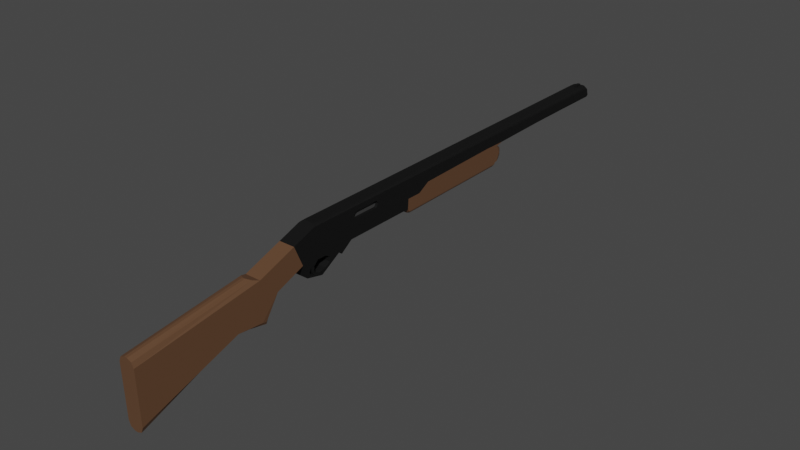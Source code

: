 # Source: Remington.blend  (saved by Blender 2.91.10; exported with 4.5.12 LTS)
import bpy
from mathutils import Matrix  # noqa: F401  (used for matrix-valued properties, if any)

bpy.ops.wm.read_factory_settings(use_empty=True)
scene = bpy.context.scene
scene.name = 'Scene'

# ---- collections
col_collection = bpy.data.collections.new('Collection'); scene.collection.children.link(col_collection)

# ---- materials (node trees are filled in below, after node groups)
mat_noir_met = bpy.data.materials.new('Noir Met')
mat_noir_met.alpha_threshold = 0.0
mat_noir_met.use_transparent_shadow = False
mat_noir_met.line_color = (0.0, 0.0, 0.0, 1.0)
mat_marron = bpy.data.materials.new('Marron')
mat_marron.use_transparent_shadow = False
mat_marron.preview_render_type = 'CLOTH'
mat_gris = bpy.data.materials.new('Gris')
mat_gris.use_transparent_shadow = False

# ---- material node trees
mat_noir_met.use_nodes = True; mat_noir_met.node_tree.nodes.clear()
_N = mat_noir_met.node_tree.nodes; _L = mat_noir_met.node_tree.links
n0 = _N.new('ShaderNodeOutputMaterial'); n0.name = 'Material Output'; n0.location = (300, 300)
n1 = _N.new('ShaderNodeBsdfPrincipled'); n1.name = 'Principled BSDF'; n1.location = (10, 300)
n1.distribution = 'GGX'
n1.subsurface_method = 'BURLEY'
n1.inputs[0].default_value = (0.02079, 0.02079, 0.02079, 1.0)
n1.inputs[1].default_value = 0.8819
n1.inputs[2].default_value = 0.7543
n1.inputs[3].default_value = 1.45
n1.inputs[27].default_value = (0.0, 0.0, 0.0, 1.0)
n1.inputs[28].default_value = 1.0
_L.new(n1.outputs[0], n0.inputs[0])
n0.is_active_output = True
mat_marron.use_nodes = True; mat_marron.node_tree.nodes.clear()
_N = mat_marron.node_tree.nodes; _L = mat_marron.node_tree.links
n0 = _N.new('ShaderNodeBsdfPrincipled'); n0.name = 'Principled BSDF'; n0.location = (10, 300)
n0.distribution = 'GGX'
n0.subsurface_method = 'BURLEY'
n0.inputs[0].default_value = (0.1191, 0.05833, 0.02908, 1.0)
n0.inputs[3].default_value = 1.45
n0.inputs[27].default_value = (0.0, 0.0, 0.0, 1.0)
n0.inputs[28].default_value = 1.0
n1 = _N.new('ShaderNodeOutputMaterial'); n1.name = 'Material Output'; n1.location = (300, 300)
_L.new(n0.outputs[0], n1.inputs[0])
n1.is_active_output = True
mat_gris.use_nodes = True; mat_gris.node_tree.nodes.clear()
_N = mat_gris.node_tree.nodes; _L = mat_gris.node_tree.links
n0 = _N.new('ShaderNodeBsdfPrincipled'); n0.name = 'Principled BSDF'; n0.location = (10, 300)
n0.distribution = 'GGX'
n0.subsurface_method = 'BURLEY'
n0.inputs[0].default_value = (0.04928, 0.04928, 0.04928, 1.0)
n0.inputs[3].default_value = 1.45
n0.inputs[27].default_value = (0.0, 0.0, 0.0, 1.0)
n0.inputs[28].default_value = 1.0
n1 = _N.new('ShaderNodeOutputMaterial'); n1.name = 'Material Output'; n1.location = (300, 300)
_L.new(n0.outputs[0], n1.inputs[0])
n1.is_active_output = True

# ---- world
world_world = bpy.data.worlds.new('World'); scene.world = world_world
world_world.use_nodes = True; world_world.node_tree.nodes.clear()
_N = world_world.node_tree.nodes; _L = world_world.node_tree.links
n0 = _N.new('ShaderNodeOutputWorld'); n0.name = 'World Output'; n0.location = (300, 300)
n1 = _N.new('ShaderNodeBackground'); n1.name = 'Background'; n1.location = (10, 300)
n1.inputs[0].default_value = (0.05088, 0.05088, 0.05088, 1.0)
_L.new(n1.outputs[0], n0.inputs[0])
n0.is_active_output = True
world_world.color = (0.05088, 0.05088, 0.05088)
world_world.use_sun_shadow = False
world_world.sun_shadow_jitter_overblur = 0.0

# ---- meshes
me_cube = bpy.data.meshes.new('Cube')
me_cube.from_pydata([(0.8444, 3.238, 0.2213), (0.8558, 3.238, 0.2202), (0.8669, 3.238, 0.2169), (0.877, 3.238, 0.2114), (0.8859, 3.238, 0.2041), (0.8933, 3.238, 0.1952), (0.8987, 3.238, 0.185), (0.902, 3.238, 0.174), (0.9032, 3.238, 0.1625), (0.902, 3.238, 0.151), (0.8987, 3.238, 0.14), (0.8933, 3.238, 0.1298), (0.8859, 3.238, 0.1209), (0.877, 3.238, 0.1136), (0.8669, 3.238, 0.1082), (0.8558, 3.238, 0.1048), (0.8444, 3.238, 0.1037), (0.8329, 3.238, 0.1048), (0.8218, 3.238, 0.1082), (0.8117, 3.238, 0.1136), (0.8028, 3.238, 0.1209), (0.7954, 3.238, 0.1298), (0.79, 3.238, 0.14), (0.7867, 3.238, 0.151), (0.7855, 3.238, 0.1625), (0.7867, 3.238, 0.174), (0.79, 3.238, 0.185), (0.7954, 3.238, 0.1952), (0.8028, 3.238, 0.2041), (0.8117, 3.238, 0.2114), (0.8218, 3.238, 0.2169), (0.8329, 3.238, 0.2202), (0.752, -0.2835, -0.1418), (0.752, -0.2301, -0.305), (0.752, -0.02363, -0.3544), (0.752, 0.2284, -0.2048), (0.752, 0.2635, -0.2386), (0.752, 2.875, -0.1291), (0.752, 2.898, 0.05317), (0.752, 0.09284, -0.1968), (0.752, 0.03218, -0.1625), (0.752, -0.0786, -0.1598), (0.752, -0.134, -0.2126), (0.752, -0.1287, -0.2812), (0.752, -0.06805, -0.3128), (0.752, 0.02163, -0.2917), (0.752, 0.09021, -0.2548), (0.752, -0.1655, -0.2429), (0.752, -0.1919, -0.2683), (0.752, -0.1747, -0.2093), (0.752, -0.1985, -0.2508), (0.752, -0.1809, -0.2977), (0.752, -0.134, -0.3118), (0.752, -0.157, -0.2738), (0.9434, -0.2835, -0.1418), (0.9434, -0.2301, -0.305), (0.9434, -0.02363, -0.3544), (0.9434, 0.2284, -0.2048), (0.9434, 0.2635, -0.2386), (0.9434, 2.875, -0.1291), (0.9434, 2.898, 0.05317), (0.9434, 0.09284, -0.1968), (0.9434, 0.03218, -0.1625), (0.9434, -0.0786, -0.1598), (0.9434, -0.134, -0.2126), (0.9434, -0.1287, -0.2812), (0.9434, -0.06805, -0.3128), (0.9434, 0.02163, -0.2917), (0.9434, 0.09021, -0.2548), (0.9434, -0.1919, -0.2683), (0.9434, -0.1655, -0.2429), (0.9434, -0.1747, -0.2093), (0.9434, -0.1985, -0.2508), (0.9434, -0.1809, -0.2977), (0.9434, -0.134, -0.3118), (0.9434, -0.157, -0.2738), (0.8296, 4.808, 0.244), (0.8629, 4.808, 0.244), (0.8639, 4.718, 0.2436), (0.8286, 4.717, 0.2436), (0.8296, 4.807, 0.2658), (0.8629, 4.807, 0.2658), (0.8639, 4.718, 0.2654), (0.8286, 4.717, 0.2654), (0.8218, 4.873, 0.1082), (0.8444, 4.842, 0.2213), (0.8558, 4.842, 0.2202), (0.8117, 4.872, 0.1136), (0.8669, 4.843, 0.2169), (0.8028, 4.87, 0.1209), (0.877, 4.845, 0.2114), (0.7954, 4.867, 0.1298), (0.8859, 4.847, 0.2041), (0.79, 4.864, 0.14), (0.8933, 4.849, 0.1952), (0.7867, 4.861, 0.151), (0.8987, 4.852, 0.185), (0.7855, 4.858, 0.1625), (0.902, 4.855, 0.174), (0.7867, 4.855, 0.174), (0.9032, 4.858, 0.1625), (0.79, 4.852, 0.185), (0.902, 4.861, 0.151), (0.7954, 4.849, 0.1952), (0.8987, 4.864, 0.14), (0.8028, 4.847, 0.2041), (0.8933, 4.867, 0.1298), (0.8117, 4.845, 0.2114), (0.8859, 4.87, 0.1209), (0.8218, 4.843, 0.2169), (0.877, 4.872, 0.1136), (0.8329, 4.842, 0.2202), (0.8669, 4.873, 0.1082), (0.8558, 4.874, 0.1048), (0.8444, 4.874, 0.1037), (0.8329, 4.874, 0.1048), (0.7941, -0.07876, 0.2205), (0.7749, 4.8, 0.244), (0.7941, 4.836, 0.2441), (0.7846, 4.843, 0.2185), (0.752, 4.847, 0.2036), (0.752, 1.316, -0.1689), (0.7941, 1.335, -0.2062), (0.752, 2.864, -0.1493), (0.7941, 2.845, -0.1864), (0.7852, 4.873, 0.1077), (0.7941, 4.88, 0.08281), (0.752, 4.869, 0.1234), (0.752, 2.921, 0.06474), (0.7941, 2.959, 0.08356), (0.9013, -0.07876, 0.2205), (0.9434, 4.847, 0.2036), (0.9013, 4.836, 0.2441), (0.9198, 4.801, 0.244), (0.9434, 4.869, 0.1234), (0.9013, 4.88, 0.08281), (0.9013, 1.335, -0.2062), (0.9434, 1.316, -0.1689), (0.9013, 2.845, -0.1864), (0.9434, 2.864, -0.1493), (0.9013, 2.959, 0.08356), (0.9434, 2.921, 0.06474), (0.752, -0.1183, 0.2062), (0.7941, -0.07872, 0.2205), (0.7749, 4.8, 0.244), (0.752, 4.847, 0.2036), (0.9014, -0.07872, 0.2205), (0.9434, -0.1183, 0.2062), (0.9434, 4.847, 0.2036), (0.9199, 4.801, 0.244), (0.7941, -0.07872, 0.2205), (0.752, -0.1183, 0.2062), (0.7811, -0.004171, 0.2202), (0.7694, 0.03042, 0.2184), (0.7601, 0.02167, 0.2152), (0.7541, -0.02957, 0.211), (0.752, 4.847, 0.2036), (0.7749, 4.8, 0.244), (0.7531, 4.765, 0.2158), (0.7564, 4.717, 0.2268), (0.7614, 4.706, 0.2358), (0.7678, 4.735, 0.2417), (0.9434, -0.1183, 0.2062), (0.9014, -0.07872, 0.2205), (0.9413, -0.02957, 0.211), (0.9354, 0.02167, 0.2152), (0.9261, 0.03042, 0.2184), (0.9144, -0.00417, 0.2202), (0.9199, 4.801, 0.244), (0.9434, 4.847, 0.2036), (0.9271, 4.736, 0.2417), (0.9337, 4.707, 0.2358), (0.9389, 4.717, 0.2268), (0.9423, 4.765, 0.2158), (0.7941, 4.88, 0.08281), (0.752, 4.869, 0.1234), (0.7811, 4.869, 0.0848), (0.7694, 4.861, 0.09056), (0.7601, 4.859, 0.09953), (0.7541, 4.861, 0.1108), (0.752, 3.001, 0.08354), (0.7941, 2.959, 0.08356), (0.7604, 2.992, 0.08354), (0.7689, 2.984, 0.08355), (0.7773, 2.975, 0.08355), (0.7857, 2.967, 0.08355), (0.9434, 4.869, 0.1234), (0.9013, 4.88, 0.08281), (0.9413, 4.861, 0.1108), (0.9354, 4.859, 0.09953), (0.9261, 4.861, 0.09056), (0.9143, 4.869, 0.0848), (0.9013, 2.959, 0.08356), (0.9434, 3.001, 0.08354), (0.9098, 2.967, 0.08355), (0.9182, 2.975, 0.08355), (0.9266, 2.984, 0.08355), (0.935, 2.992, 0.08354), (0.752, 1.316, -0.1689), (0.7941, 1.335, -0.2062), (0.7552, 1.336, -0.183), (0.7643, 1.347, -0.195), (0.778, 1.347, -0.2032), (0.7941, 2.845, -0.1864), (0.752, 2.864, -0.1493), (0.778, 2.833, -0.1838), (0.7643, 2.833, -0.1758), (0.7552, 2.844, -0.1637), (0.9013, 1.335, -0.2062), (0.9434, 1.316, -0.1689), (0.9174, 1.347, -0.2032), (0.9311, 1.347, -0.195), (0.9402, 1.336, -0.183), (0.9434, 2.864, -0.1493), (0.9013, 2.845, -0.1864), (0.9402, 2.844, -0.1637), (0.9311, 2.833, -0.1758), (0.9174, 2.833, -0.1838), (0.8303, -2.317, -0.1789), (0.752, -2.315, -0.2576), (0.775, -2.316, -0.2019), (0.752, -0.8427, -0.05513), (0.8303, -0.9529, -0.01575), (0.775, -0.9207, -0.02728), (0.752, 0.4102, -0.1367), (0.8303, 0.4102, -0.1367), (0.7912, 0.4102, -0.1367), (0.8303, 1.299, -0.1367), (0.752, 1.299, -0.1367), (0.7912, 1.299, -0.1367), (0.9434, -2.315, -0.2576), (0.8651, -2.317, -0.1789), (0.9205, -2.316, -0.2019), (0.8651, -0.9529, -0.01575), (0.9434, -0.8427, -0.05513), (0.9205, -0.9207, -0.02728), (0.8651, 0.4102, -0.1367), (0.9434, 0.4102, -0.1367), (0.9043, 0.4102, -0.1367), (0.9434, 1.299, -0.1367), (0.8651, 1.299, -0.1367), (0.9043, 1.299, -0.1367), (0.752, -2.304, -0.8799), (0.83, -2.302, -0.9636), (0.7749, -2.303, -0.9391), (0.83, -1.15, -0.4883), (0.791, -1.15, -0.4883), (0.8654, -2.302, -0.9636), (0.9434, -2.304, -0.8799), (0.9206, -2.303, -0.9391), (0.8654, -1.15, -0.4883), (0.9044, -1.15, -0.4883), (0.8128, -0.7901, -0.5773), (0.7698, -0.7815, -0.5611), (0.8827, -0.7901, -0.5773), (0.9256, -0.7815, -0.5611), (0.752, -1.15, -0.4883), (0.791, -1.15, -0.4883), (0.7715, -1.15, -0.4883), (0.9044, -1.15, -0.4883), (0.9434, -1.15, -0.4883), (0.9239, -1.15, -0.4883), (0.825, -0.63, -0.2756), (0.752, -0.63, -0.2756), (0.7885, -0.63, -0.2756), (0.9434, -0.63, -0.2756), (0.8705, -0.63, -0.2756), (0.9069, -0.63, -0.2756), (0.752, -0.8397, -0.5152), (0.7698, -0.7815, -0.5611), (0.7572, -0.79, -0.5315), (0.9256, -0.7815, -0.5611), (0.9434, -0.8397, -0.5152), (0.9382, -0.79, -0.5315), (0.8121, 2.996, -0.07502), (0.752, 2.906, -0.1291), (0.7696, 2.959, -0.1133), (0.8121, 2.99, -0.0883), (0.752, 2.952, -0.03217), (0.8121, 2.989, 0.01951), (0.7696, 2.982, -0.06515), (0.7774, 2.993, -0.0338), (0.7696, 2.981, -0.00166), (0.8121, 3.0, -0.03431), (0.8121, 3.004, -0.01191), (0.752, 2.911, 0.05131), (0.7696, 2.966, 0.02885), (0.8834, 2.996, -0.07502), (0.9434, 2.906, -0.1291), (0.9258, 2.959, -0.1133), (0.8834, 2.99, -0.0883), (0.8834, 2.989, 0.01951), (0.9434, 2.952, -0.03217), (0.8834, 3.0, -0.03431), (0.918, 2.993, -0.0338), (0.9259, 2.981, -0.00166), (0.9258, 2.982, -0.06515), (0.8834, 3.004, -0.01191), (0.9434, 2.911, 0.05131), (0.9258, 2.966, 0.02885), (0.7768, -0.8427, -0.05513), (0.752, -0.8427, -0.05513), (0.7593, -0.8427, -0.05513), (0.9434, -0.8427, -0.05513), (0.9186, -0.8427, -0.05513), (0.931, -0.8427, -0.05513), (0.752, -0.1183, 0.2062), (0.7768, -0.09503, 0.2146), (0.7593, -0.1115, 0.2087), (0.9186, -0.09503, 0.2146), (0.9434, -0.1183, 0.2062), (0.9362, -0.1115, 0.2087), (0.9434, 0.5013, 0.1497), (0.9434, 0.7866, 0.1495), (0.9434, 0.805, 0.1376), (0.9434, 0.817, 0.1147), (0.9434, 0.8071, 0.08651), (0.9434, 0.7875, 0.07134), (0.9434, 0.4974, 0.07274), (0.9434, 0.4686, 0.09094), (0.9434, 0.4571, 0.116), (0.9434, 0.4704, 0.1388), (0.9109, 0.5013, 0.1497), (0.9109, 0.7866, 0.1495), (0.9109, 0.805, 0.1376), (0.9109, 0.817, 0.1147), (0.9109, 0.8071, 0.08651), (0.9109, 0.7875, 0.07134), (0.9109, 0.4974, 0.07274), (0.9109, 0.4686, 0.09094), (0.9109, 0.4571, 0.116), (0.9109, 0.4704, 0.1388), (0.9342, -0.3907, 0.108), (0.7593, -0.3907, 0.108), (0.9186, -0.3907, 0.108), (0.7768, -0.3907, 0.108), (0.9434, -0.3907, 0.108), (0.752, -0.3907, 0.108), (0.9434, 2.712, 0.08766), (0.752, 1.307, -0.01889), (0.752, 1.489, -0.01889), (0.752, 1.636, 0.06348), (0.9434, 1.307, -0.01889), (0.9434, 1.489, -0.01889), (0.9434, 1.636, 0.06348), (0.9415, 0.9474, 0.212), (0.7912, 0.9474, -0.1367), (0.9276, 0.9474, 0.2218), (0.9043, 0.9474, -0.1367), (0.9434, 0.9474, 0.1128), (0.752, 0.9474, 0.2057), (0.7593, 0.9474, 0.2175), (0.7784, 0.9474, 0.2245), (0.9169, 0.9474, 0.2245), (0.9361, 0.9474, 0.2175), (0.8303, 0.9474, -0.1367), (0.9434, 0.9474, 0.2057), (0.752, 0.9474, -0.1367), (0.9434, 0.9474, -0.1367), (0.7539, 0.9474, 0.212), (0.7678, 0.9474, 0.2218), (0.8651, 0.9474, -0.1367), (0.9434, 0.9474, -0.04406), (0.752, 1.305, -0.04784), (0.9434, 1.305, -0.04784), (0.752, 0.9474, -0.04406)], [], [(1, 0, 85, 86), (2, 1, 86, 88), (3, 2, 88, 90), (4, 3, 90, 92), (94, 5, 4, 92), (96, 6, 5, 94), (98, 7, 6, 96), (100, 8, 7, 98), (102, 9, 8, 100), (104, 10, 9, 102), (106, 11, 10, 104), (108, 12, 11, 106), (110, 13, 12, 108), (112, 14, 13, 110), (113, 15, 14, 112), (114, 16, 15, 113), (115, 17, 16, 114), (84, 18, 17, 115), (87, 19, 18, 84), (89, 20, 19, 87), (21, 20, 89, 91), (22, 21, 91, 93), (23, 22, 93, 95), (24, 23, 95, 97), (25, 24, 97, 99), (26, 25, 99, 101), (27, 26, 101, 103), (28, 27, 103, 105), (29, 28, 105, 107), (30, 29, 107, 109), (0, 1, 2, 3, 4, 5, 6, 7, 8, 9, 10, 11, 12, 13, 14, 15, 16, 17, 18, 19, 20, 21, 22, 23, 24, 25, 26, 27, 28, 29, 30, 31), (31, 30, 109, 111), (0, 31, 111, 85), (42, 43, 44, 45, 46, 39, 35, 34, 33, 48, 51, 52, 53, 47), (117, 118, 119, 120, 145, 144), (55, 56, 57, 61, 68, 67, 66, 65, 64, 70, 75, 74, 73, 69), (218, 220, 219, 242, 244, 243, 247, 249, 248, 230, 232, 231), (37, 275, 288, 59), (242, 256, 258, 257, 246, 244), (285, 38, 60, 298), (245, 246, 257, 252, 254, 259, 251, 250), (116, 143, 142, 306, 308, 307), (252, 253, 269, 262, 266, 271, 255, 254), (50, 49, 71, 72), (149, 148, 131, 132, 133), (32, 33, 55, 54), (48, 50, 72, 69), (38, 128, 129, 140, 141, 60), (33, 34, 56, 55), (49, 47, 70, 71), (40, 39, 61, 62), (34, 35, 57, 56), (51, 48, 69, 73), (41, 40, 62, 63), (35, 36, 58, 57), (52, 51, 73, 74), (64, 63, 62, 61, 57, 58, 237, 358, 362, 349, 315, 316, 317, 318, 319, 320, 310, 336, 54, 55, 69, 72, 71, 70), (42, 41, 63, 64), (225, 355, 361, 236), (53, 52, 74, 75), (36, 224, 226, 225, 236, 238, 237, 58), (43, 42, 64, 65), (227, 229, 228, 121, 122, 136, 137, 239, 241, 240), (47, 53, 75, 70), (144, 145, 156, 158, 159, 160, 161, 157), (44, 43, 65, 66), (203, 205, 206, 207, 204, 123, 124), (89, 125, 127, 120, 119, 105, 103, 101, 99, 97, 95, 93, 91), (45, 44, 66, 67), (124, 123, 37, 59, 139, 138), (133, 132, 118, 117, 79, 76, 77, 78), (105, 119, 118, 132, 131, 134, 135, 126, 125, 89, 87, 84, 115, 114, 113, 112, 110, 108, 106, 104, 102, 100, 98, 96, 94, 92, 90, 88, 86, 85, 111, 109, 107), (46, 45, 67, 68), (128, 180, 182, 183, 184, 185, 181, 129), (222, 218, 231, 233), (39, 46, 68, 61), (279, 284, 297, 291), (80, 83, 82, 81), (77, 76, 80, 81), (79, 83, 80, 76), (78, 77, 81, 82), (79, 78, 82, 83), (150, 143, 116, 130, 146, 163, 168, 149, 133, 78, 79, 117, 144, 157), (122, 199, 203, 124, 138, 214, 208, 136), (136, 208, 210, 211, 212, 209, 137), (121, 198, 200, 201, 202, 199, 122), (138, 139, 213, 215, 216, 217, 214), (168, 170, 171, 172, 173, 169, 148, 149), (140, 192, 194, 195, 196, 197, 193, 141), (33, 32, 337, 306, 142, 151, 350, 365, 357, 224, 36, 35, 39, 40, 41, 42, 47, 49, 50, 48), (129, 181, 174, 126, 135, 187, 192, 140), (162, 164, 165, 166, 167, 163, 146, 147), (134, 186, 188, 189, 190, 191, 187, 135), (309, 311, 310, 147, 146, 130), (150, 157, 161, 352, 152), (152, 352, 360, 153), (153, 360, 351, 154), (154, 351, 359, 155), (155, 359, 350, 151), (162, 356, 345, 164), (164, 345, 354, 165), (165, 354, 347, 166), (166, 347, 353, 167), (167, 353, 170, 168, 163), (150, 152, 153, 154, 155, 151, 142, 143), (174, 181, 185, 176), (176, 185, 184, 177), (177, 184, 183, 178), (178, 183, 182, 179), (179, 182, 180, 175), (186, 193, 197, 188), (188, 197, 196, 189), (189, 196, 195, 190), (190, 195, 194, 191), (191, 194, 192, 187), (125, 126, 174, 176, 177, 178, 179, 175, 127), (203, 199, 202, 205), (205, 202, 201, 206), (206, 201, 200, 207), (207, 200, 198, 204), (213, 209, 212, 215), (215, 212, 211, 216), (216, 211, 210, 217), (217, 210, 208, 214), (253, 258, 256, 268, 270, 269), (218, 222, 223, 220), (220, 223, 221, 219), (224, 357, 346, 226), (226, 346, 355, 225), (230, 234, 235, 232), (232, 235, 233, 231), (236, 361, 348, 238), (238, 348, 358, 237), (243, 245, 250, 247), (249, 251, 259, 261, 260, 248), (244, 246, 245, 243), (247, 250, 251, 249), (252, 257, 258, 253), (271, 273, 272, 260, 261, 255), (255, 261, 259, 254), (262, 264, 263, 32, 54, 265, 267, 266), (262, 269, 270, 264), (264, 270, 268, 263), (265, 272, 273, 267), (267, 273, 271, 266), (274, 277, 290, 287), (277, 280, 281, 283), (278, 282, 281, 280), (279, 283, 281, 282), (290, 293, 294, 296), (291, 295, 294, 293), (292, 296, 294, 295), (275, 278, 280, 276), (276, 280, 277, 274), (278, 285, 286, 282), (282, 286, 284, 279), (287, 290, 296, 289), (289, 296, 292, 288), (291, 297, 299, 295), (295, 299, 298, 292), (274, 287, 289, 276), (276, 289, 288, 275), (290, 277, 283, 293), (293, 283, 279, 291), (297, 284, 286, 299), (299, 286, 285, 298), (300, 302, 301, 221, 223, 222, 233, 235, 234, 303, 305, 304), (306, 337, 333, 308), (308, 333, 335, 307), (303, 336, 332, 305), (305, 332, 334, 304), (116, 307, 335, 334, 309, 130), (310, 320, 321, 312, 313, 314, 315, 349, 356, 162, 147), (318, 317, 327, 328), (324, 323, 322, 331, 330, 329, 328, 327, 326, 325), (315, 314, 324, 325), (312, 321, 331, 322), (319, 318, 328, 329), (316, 315, 325, 326), (313, 312, 322, 323), (320, 319, 329, 330), (317, 316, 326, 327), (314, 313, 323, 324), (321, 320, 330, 331), (333, 337, 301, 302), (337, 32, 263, 268, 256, 242, 219, 221, 301), (334, 335, 300, 304), (335, 333, 302, 300), (54, 336, 303, 234, 230, 248, 260, 272, 265), (332, 336, 310, 311), (334, 332, 311, 309), (228, 363, 339, 340, 341, 38, 285, 278, 275, 37, 123, 204, 198, 121), (338, 60, 141, 193), (60, 338, 344, 343, 342, 364, 239, 137, 209, 213, 139, 59, 288, 292, 298), (346, 357, 228, 229), (348, 361, 240, 241), (351, 360, 160, 159), (356, 349, 338, 193, 186, 134, 131, 148, 169), (354, 345, 173, 172), (353, 347, 171, 170), (350, 359, 158, 156), (357, 365, 363, 228), (355, 346, 229, 227), (349, 362, 364, 342, 343, 344, 338), (358, 348, 241, 239), (359, 351, 159, 158), (345, 356, 169, 173), (361, 355, 227, 240), (347, 354, 172, 171), (360, 352, 161, 160), (364, 362, 358, 239), (363, 365, 350, 156, 145, 120, 127, 175, 180, 128, 38, 341, 340, 339)])
me_cube.polygons.foreach_set('material_index', [0, 0, 0, 0, 0, 0, 0, 0, 0, 0, 0, 0, 0, 0, 0, 0, 0, 0, 0, 0, 0, 0, 0, 0, 0, 0, 0, 0, 0, 0, 1, 0, 0, 0, 0, 0, 1, 1, 1, 1, 1, 0, 1, 0, 0, 0, 0, 1, 0, 0, 0, 0, 0, 0, 0, 0, 0, 0, 0, 0, 0, 0, 1, 0, 0, 0, 1, 0, 0, 1, 0, 0, 0, 1, 1, 0, 1, 0, 0, 0, 0, 0, 0, 1, 1, 1, 1, 0, 1, 0, 0, 0, 0, 0, 0, 0, 0, 0, 0, 0, 0, 0, 0, 0, 0, 0, 0, 0, 0, 0, 0, 0, 0, 0, 0, 0, 1, 1, 1, 1, 1, 1, 1, 1, 1, 1, 1, 0, 0, 1, 1, 0, 0, 1, 1, 1, 1, 1, 1, 1, 1, 1, 1, 1, 1, 1, 1, 1, 1, 1, 1, 1, 1, 1, 1, 1, 1, 1, 1, 1, 1, 1, 1, 1, 1, 1, 1, 0, 0, 1, 1, 0, 0, 0, 2, 0, 0, 0, 0, 0, 0, 0, 0, 0, 1, 1, 1, 1, 1, 0, 0, 1, 1, 1, 0, 0, 0, 0, 0, 0, 0, 0, 0, 0, 0, 0, 0, 0, 0, 0, 0, 0])
_uv = me_cube.uv_layers.new(name='UVMap')
_uv.uv.foreach_set('vector', [0.9688, 1.0, 1.0, 1.0, 1.0, 0.6591, 0.9688, 0.659, 0.9375, 1.0, 0.9688, 1.0, 0.9688, 0.659, 0.9375, 0.6588, 0.9062, 1.0, 0.9375, 1.0, 0.9375, 0.6588, 0.9062, 0.6585, 0.875, 1.0, 0.9062, 1.0, 0.9062, 0.6585, 0.875, 0.6581, 0.8438, 0.6575, 0.8438, 1.0, 0.875, 1.0, 0.875, 0.6581, 0.8125, 0.657, 0.8125, 1.0, 0.8438, 1.0, 0.8438, 0.6575, 0.7812, 0.6563, 0.7812, 1.0, 0.8125, 1.0, 0.8125, 0.657, 0.75, 0.6556, 0.75, 1.0, 0.7812, 1.0, 0.7812, 0.6563, 0.7188, 0.655, 0.7188, 1.0, 0.75, 1.0, 0.75, 0.6556, 0.6875, 0.6543, 0.6875, 1.0, 0.7188, 1.0, 0.7188, 0.655, 0.6562, 0.6537, 0.6562, 1.0, 0.6875, 1.0, 0.6875, 0.6543, 0.625, 0.6532, 0.625, 1.0, 0.6562, 1.0, 0.6562, 0.6537, 0.5938, 0.6528, 0.5938, 1.0, 0.625, 1.0, 0.625, 0.6532, 0.5625, 0.6524, 0.5625, 1.0, 0.5938, 1.0, 0.5938, 0.6528, 0.5312, 0.6523, 0.5312, 1.0, 0.5625, 1.0, 0.5625, 0.6524, 0.5, 0.6522, 0.5, 1.0, 0.5312, 1.0, 0.5312, 0.6523, 0.4688, 0.6523, 0.4688, 1.0, 0.5, 1.0, 0.5, 0.6522, 0.4375, 0.6524, 0.4375, 1.0, 0.4688, 1.0, 0.4688, 0.6523, 0.4062, 0.6528, 0.4062, 1.0, 0.4375, 1.0, 0.4375, 0.6524, 0.375, 0.6532, 0.375, 1.0, 0.4062, 1.0, 0.4062, 0.6528, 0.3438, 1.0, 0.375, 1.0, 0.375, 0.6532, 0.3438, 0.6537, 0.3125, 1.0, 0.3438, 1.0, 0.3438, 0.6537, 0.3125, 0.6543, 0.2812, 1.0, 0.3125, 1.0, 0.3125, 0.6543, 0.2812, 0.655, 0.25, 1.0, 0.2812, 1.0, 0.2812, 0.655, 0.25, 0.6556, 0.2188, 1.0, 0.25, 1.0, 0.25, 0.6556, 0.2188, 0.6563, 0.1875, 1.0, 0.2188, 1.0, 0.2188, 0.6563, 0.1875, 0.657, 0.1562, 1.0, 0.1875, 1.0, 0.1875, 0.657, 0.1562, 0.6575, 0.125, 1.0, 0.1562, 1.0, 0.1562, 0.6575, 0.125, 0.6581, 0.09375, 1.0, 0.125, 1.0, 0.125, 0.6581, 0.09375, 0.6585, 0.0625, 1.0, 0.09375, 1.0, 0.09375, 0.6585, 0.0625, 0.6588, 0.25, 0.49, 0.2968, 0.4854, 0.3418, 0.4717, 0.3833, 0.4496, 0.4197, 0.4197, 0.4496, 0.3833, 0.4717, 0.3418, 0.4854, 0.2968, 0.49, 0.25, 0.4854, 0.2032, 0.4717, 0.1582, 0.4496, 0.1167, 0.4197, 0.08029, 0.3833, 0.05045, 0.3418, 0.02827, 0.2968, 0.01461, 0.25, 0.01, 0.2032, 0.01461, 0.1582, 0.02827, 0.1167, 0.05045, 0.08029, 0.08029, 0.05045, 0.1167, 0.02827, 0.1582, 0.01461, 0.2032, 0.01, 0.25, 0.01461, 0.2968, 0.02827, 0.3418, 0.05045, 0.3833, 0.08029, 0.4197, 0.1167, 0.4496, 0.1582, 0.4717, 0.2032, 0.4854, 0.03125, 1.0, 0.0625, 1.0, 0.0625, 0.6588, 0.03125, 0.659, 0.0, 1.0, 0.03125, 1.0, 0.03125, 0.659, 0.0, 0.6591, 0.5208, 0.07603, 0.5088, 0.07621, 0.5033, 0.07824, 0.507, 0.08125, 0.5134, 0.08355, 0.5236, 0.08364, 0.5222, 0.08818, 0.496, 0.07973, 0.5046, 0.07281, 0.5111, 0.07409, 0.5059, 0.07446, 0.5035, 0.07603, 0.5101, 0.07526, 0.5155, 0.07498, 0.6007, 0.2415, 0.6008, 0.2427, 0.5963, 0.2429, 0.5937, 0.243, 0.5937, 0.243, 0.6007, 0.2415, 0.5046, 0.07281, 0.496, 0.07973, 0.5222, 0.08818, 0.5236, 0.08364, 0.5134, 0.08355, 0.507, 0.08125, 0.5033, 0.07824, 0.5088, 0.07621, 0.5208, 0.07603, 0.5155, 0.07498, 0.5101, 0.07526, 0.5035, 0.07603, 0.5059, 0.07446, 0.5111, 0.07409, 0.5267, 0.002836, 0.5254, 0.002841, 0.5129, 0.002885, 0.404, 0.003272, 0.3912, 0.003503, 0.3894, 0.003324, 0.3894, 0.003324, 0.3912, 0.003503, 0.404, 0.003272, 0.5129, 0.002885, 0.5254, 0.002841, 0.5267, 0.002836, 0.5354, 0.1769, 0.5354, 0.178, 0.5354, 0.178, 0.5354, 0.1769, 0.404, 0.003272, 0.4726, 0.04197, 0.4726, 0.04197, 0.4726, 0.04197, 0.4726, 0.04197, 0.3912, 0.003503, 0.567, 0.1781, 0.5673, 0.1777, 0.5673, 0.1777, 0.567, 0.1781, 0.4726, 0.04197, 0.4726, 0.04197, 0.4726, 0.04197, 0.457, 0.05403, 0.457, 0.05403, 0.4726, 0.04197, 0.4726, 0.04197, 0.4726, 0.04197, 0.5966, 0.07788, 0.5966, 0.07789, 0.5941, 0.07656, 0.5941, 0.07656, 0.5943, 0.07663, 0.5956, 0.07734, 0.457, 0.05403, 0.4579, 0.05413, 0.4579, 0.05413, 0.5098, 0.0594, 0.5098, 0.0594, 0.4579, 0.05413, 0.4579, 0.05413, 0.457, 0.05403, 0.5141, 0.07387, 0.5214, 0.07467, 0.5214, 0.07467, 0.5141, 0.07387, 0.6007, 0.2415, 0.5937, 0.243, 0.5937, 0.243, 0.6008, 0.2427, 0.6007, 0.2415, 0.5332, 0.07102, 0.5046, 0.07281, 0.5046, 0.07281, 0.5332, 0.07102, 0.5111, 0.07409, 0.5141, 0.07387, 0.5141, 0.07387, 0.5111, 0.07409, 0.5673, 0.1777, 0.5694, 0.1785, 0.5726, 0.1797, 0.5726, 0.1797, 0.5694, 0.1785, 0.5673, 0.1777, 0.5046, 0.07281, 0.496, 0.07973, 0.496, 0.07973, 0.5046, 0.07281, 0.5214, 0.07467, 0.5155, 0.07498, 0.5155, 0.07498, 0.5214, 0.07467, 0.5296, 0.0816, 0.5236, 0.08364, 0.5236, 0.08364, 0.5296, 0.0816, 0.496, 0.07973, 0.5222, 0.08818, 0.5222, 0.08818, 0.496, 0.07973, 0.5059, 0.07446, 0.5111, 0.07409, 0.5111, 0.07409, 0.5059, 0.07446, 0.53, 0.07789, 0.5296, 0.0816, 0.5296, 0.0816, 0.53, 0.07789, 0.5222, 0.08818, 0.5163, 0.08936, 0.5163, 0.08936, 0.5222, 0.08818, 0.5035, 0.07603, 0.5059, 0.07446, 0.5059, 0.07446, 0.5035, 0.07603, 0.5208, 0.07603, 0.53, 0.07789, 0.5296, 0.0816, 0.5236, 0.08364, 0.5222, 0.08818, 0.5163, 0.08936, 0.5341, 0.09428, 0.5341, 0.1123, 0.5503, 0.1123, 0.5778, 0.1123, 0.5781, 0.1079, 0.5732, 0.1076, 0.5705, 0.1069, 0.5708, 0.09721, 0.5739, 0.09624, 0.5783, 0.09585, 0.5941, 0.07656, 0.5769, 0.06742, 0.5332, 0.07102, 0.5046, 0.07281, 0.5111, 0.07409, 0.5141, 0.07387, 0.5214, 0.07467, 0.5155, 0.07498, 0.5208, 0.07603, 0.53, 0.07789, 0.53, 0.07789, 0.5208, 0.07603, 0.5341, 0.09428, 0.5341, 0.1123, 0.5341, 0.1123, 0.5341, 0.09428, 0.5101, 0.07526, 0.5035, 0.07603, 0.5035, 0.07603, 0.5101, 0.07526, 0.5163, 0.08936, 0.5341, 0.09428, 0.5341, 0.09428, 0.5341, 0.09428, 0.5341, 0.09428, 0.5341, 0.09428, 0.5341, 0.09428, 0.5163, 0.08936, 0.5088, 0.07621, 0.5208, 0.07603, 0.5208, 0.07603, 0.5088, 0.07621, 0.5341, 0.1241, 0.5341, 0.1241, 0.5341, 0.1241, 0.5285, 0.1246, 0.5219, 0.1253, 0.5219, 0.1253, 0.5285, 0.1246, 0.5341, 0.1241, 0.5341, 0.1241, 0.5341, 0.1241, 0.5155, 0.07498, 0.5101, 0.07526, 0.5101, 0.07526, 0.5155, 0.07498, 0.6007, 0.2415, 0.5937, 0.243, 0.5937, 0.243, 0.5958, 0.2403, 0.5977, 0.2387, 0.6002, 0.2383, 0.6006, 0.2393, 0.6007, 0.2415, 0.5033, 0.07824, 0.5088, 0.07621, 0.5088, 0.07621, 0.5033, 0.07824, 0.5254, 0.1759, 0.5255, 0.1755, 0.526, 0.1748, 0.5294, 0.1759, 0.5319, 0.1766, 0.5319, 0.1766, 0.5254, 0.1759, 0.5792, 0.2438, 0.5769, 0.2439, 0.5796, 0.2438, 0.5937, 0.243, 0.5963, 0.2429, 0.5937, 0.243, 0.5922, 0.2431, 0.5904, 0.2432, 0.5885, 0.2433, 0.5865, 0.2434, 0.5845, 0.2435, 0.5825, 0.2436, 0.5807, 0.2437, 0.507, 0.08125, 0.5033, 0.07824, 0.5033, 0.07824, 0.507, 0.08125, 0.5254, 0.1759, 0.5319, 0.1766, 0.5354, 0.1769, 0.5354, 0.1769, 0.5319, 0.1766, 0.5254, 0.1759, 0.6007, 0.2415, 0.6008, 0.2427, 0.6008, 0.2427, 0.6007, 0.2415, 0.6007, 0.2387, 0.6007, 0.2417, 0.6007, 0.2417, 0.6007, 0.2387, 0.5937, 0.243, 0.5963, 0.2429, 0.6008, 0.2427, 0.6008, 0.2427, 0.5937, 0.243, 0.5796, 0.2438, 0.5725, 0.2442, 0.5725, 0.2442, 0.5769, 0.2439, 0.5792, 0.2438, 0.5779, 0.2439, 0.577, 0.2439, 0.5764, 0.244, 0.5762, 0.244, 0.5764, 0.244, 0.577, 0.2439, 0.5779, 0.2439, 0.5792, 0.2438, 0.5807, 0.2437, 0.5825, 0.2436, 0.5845, 0.2435, 0.5865, 0.2434, 0.5885, 0.2433, 0.5904, 0.2432, 0.5922, 0.2431, 0.5937, 0.243, 0.595, 0.243, 0.596, 0.2429, 0.5966, 0.2429, 0.5968, 0.2429, 0.5966, 0.2429, 0.596, 0.2429, 0.595, 0.243, 0.5134, 0.08355, 0.507, 0.08125, 0.507, 0.08125, 0.5134, 0.08355, 0.5694, 0.1785, 0.5726, 0.1811, 0.5726, 0.1809, 0.5726, 0.1806, 0.5726, 0.1803, 0.5726, 0.18, 0.5726, 0.1797, 0.5726, 0.1797, 0.5553, 0.04857, 0.5267, 0.002836, 0.5267, 0.002836, 0.5553, 0.04857, 0.5236, 0.08364, 0.5134, 0.08355, 0.5134, 0.08355, 0.5236, 0.08364, 0.5614, 0.1807, 0.5559, 0.1813, 0.5559, 0.1813, 0.5614, 0.1807, 0.6007, 0.2417, 0.6007, 0.2387, 0.6007, 0.2387, 0.6007, 0.2417, 0.6007, 0.2417, 0.6007, 0.2417, 0.6007, 0.2417, 0.6007, 0.2417, 0.6007, 0.2387, 0.6007, 0.2387, 0.6007, 0.2417, 0.6007, 0.2417, 0.6007, 0.2387, 0.6007, 0.2417, 0.6007, 0.2417, 0.6007, 0.2387, 0.6007, 0.2387, 0.6007, 0.2387, 0.6007, 0.2387, 0.6007, 0.2387, 0.5966, 0.07789, 0.5966, 0.07789, 0.5966, 0.07788, 0.5966, 0.07788, 0.5966, 0.07789, 0.5966, 0.07789, 0.6007, 0.2415, 0.6007, 0.2415, 0.6007, 0.2415, 0.6007, 0.2387, 0.6007, 0.2387, 0.6007, 0.2415, 0.6007, 0.2415, 0.6007, 0.2415, 0.5219, 0.1253, 0.5219, 0.1253, 0.5254, 0.1759, 0.5254, 0.1759, 0.5254, 0.1759, 0.5254, 0.1759, 0.5219, 0.1253, 0.5219, 0.1253, 0.5219, 0.1253, 0.5219, 0.1253, 0.5221, 0.1257, 0.5227, 0.1264, 0.526, 0.1253, 0.5285, 0.1246, 0.5285, 0.1246, 0.5285, 0.1246, 0.5285, 0.1246, 0.526, 0.1253, 0.5227, 0.1264, 0.5221, 0.1257, 0.5219, 0.1253, 0.5219, 0.1253, 0.5254, 0.1759, 0.5319, 0.1766, 0.5319, 0.1766, 0.5294, 0.1759, 0.526, 0.1748, 0.5255, 0.1755, 0.5254, 0.1759, 0.6007, 0.2415, 0.6006, 0.2393, 0.6002, 0.2383, 0.5977, 0.2387, 0.5958, 0.2403, 0.5937, 0.243, 0.5937, 0.243, 0.6007, 0.2415, 0.5726, 0.1797, 0.5726, 0.1797, 0.5726, 0.18, 0.5726, 0.1803, 0.5726, 0.1806, 0.5726, 0.1809, 0.5726, 0.1811, 0.5694, 0.1785, 0.5046, 0.07281, 0.5332, 0.07102, 0.5769, 0.06742, 0.5941, 0.07656, 0.5941, 0.07656, 0.5941, 0.07656, 0.594, 0.1123, 0.5503, 0.1123, 0.5341, 0.1123, 0.5341, 0.09428, 0.5163, 0.08936, 0.5222, 0.08818, 0.5236, 0.08364, 0.5296, 0.0816, 0.53, 0.07789, 0.5208, 0.07603, 0.5155, 0.07498, 0.5214, 0.07467, 0.5141, 0.07387, 0.5111, 0.07409, 0.5726, 0.1797, 0.5726, 0.1797, 0.5725, 0.2442, 0.5725, 0.2442, 0.5725, 0.2442, 0.5725, 0.2442, 0.5726, 0.1797, 0.5726, 0.1797, 0.5941, 0.07656, 0.595, 0.07953, 0.5957, 0.08125, 0.5966, 0.08154, 0.5966, 0.08038, 0.5966, 0.07789, 0.5966, 0.07789, 0.5941, 0.07656, 0.5796, 0.2438, 0.5796, 0.2438, 0.5774, 0.2435, 0.5754, 0.2435, 0.573, 0.2435, 0.5726, 0.2438, 0.5725, 0.2442, 0.5725, 0.2442, 0.5956, 0.07734, 0.5943, 0.07663, 0.5941, 0.07656, 0.5941, 0.07656, 0.5966, 0.07789, 0.5966, 0.07788, 0.5966, 0.07789, 0.6007, 0.2415, 0.6006, 0.2393, 0.5974, 0.1123, 0.5966, 0.08038, 0.5966, 0.08038, 0.5974, 0.1123, 0.5973, 0.1123, 0.5966, 0.08154, 0.5966, 0.08154, 0.5973, 0.1123, 0.5961, 0.1123, 0.5957, 0.08125, 0.5957, 0.08125, 0.5961, 0.1123, 0.5951, 0.1123, 0.595, 0.07953, 0.595, 0.07953, 0.5951, 0.1123, 0.594, 0.1123, 0.5941, 0.07656, 0.5941, 0.07656, 0.594, 0.1123, 0.5951, 0.1123, 0.595, 0.07953, 0.595, 0.07953, 0.5951, 0.1123, 0.5961, 0.1123, 0.5957, 0.08125, 0.5957, 0.08125, 0.5961, 0.1123, 0.5973, 0.1123, 0.5966, 0.08154, 0.5966, 0.08154, 0.5973, 0.1123, 0.5974, 0.1123, 0.5966, 0.08038, 0.5966, 0.08038, 0.5974, 0.1123, 0.6006, 0.2393, 0.6007, 0.2415, 0.5966, 0.07789, 0.5966, 0.07789, 0.5966, 0.08038, 0.5966, 0.08154, 0.5957, 0.08125, 0.595, 0.07953, 0.5941, 0.07656, 0.5941, 0.07656, 0.5966, 0.07789, 0.5725, 0.2442, 0.5726, 0.1797, 0.5726, 0.18, 0.5726, 0.2438, 0.5726, 0.2438, 0.5726, 0.18, 0.5726, 0.1803, 0.573, 0.2435, 0.573, 0.2435, 0.5726, 0.1803, 0.5726, 0.1806, 0.5755, 0.2434, 0.5755, 0.2434, 0.5726, 0.1806, 0.5726, 0.1809, 0.5774, 0.2435, 0.5774, 0.2435, 0.5726, 0.1809, 0.5726, 0.1811, 0.5796, 0.2438, 0.5796, 0.2438, 0.5726, 0.1811, 0.5726, 0.1809, 0.5774, 0.2435, 0.5774, 0.2435, 0.5726, 0.1809, 0.5726, 0.1806, 0.5754, 0.2435, 0.5754, 0.2435, 0.5726, 0.1806, 0.5726, 0.1803, 0.573, 0.2435, 0.573, 0.2435, 0.5726, 0.1803, 0.5726, 0.18, 0.5726, 0.2438, 0.5726, 0.2438, 0.5726, 0.18, 0.5726, 0.1797, 0.5725, 0.2442, 0.5769, 0.2439, 0.5725, 0.2442, 0.5725, 0.2442, 0.5726, 0.2438, 0.573, 0.2435, 0.5755, 0.2434, 0.5774, 0.2435, 0.5796, 0.2438, 0.5796, 0.2438, 0.5254, 0.1759, 0.5219, 0.1253, 0.5221, 0.1257, 0.5255, 0.1755, 0.5255, 0.1755, 0.5221, 0.1257, 0.5227, 0.1264, 0.526, 0.1748, 0.526, 0.1748, 0.5227, 0.1264, 0.526, 0.1253, 0.5294, 0.1759, 0.5294, 0.1759, 0.526, 0.1253, 0.5285, 0.1246, 0.5319, 0.1766, 0.5319, 0.1766, 0.5285, 0.1246, 0.526, 0.1253, 0.5294, 0.1759, 0.5294, 0.1759, 0.526, 0.1253, 0.5227, 0.1264, 0.526, 0.1748, 0.526, 0.1748, 0.5227, 0.1264, 0.5221, 0.1257, 0.5255, 0.1755, 0.5255, 0.1755, 0.5221, 0.1257, 0.5219, 0.1253, 0.5254, 0.1759, 0.4579, 0.05413, 0.4726, 0.04197, 0.4726, 0.04197, 0.4679, 0.05237, 0.4659, 0.05467, 0.4579, 0.05413, 0.5267, 0.002836, 0.5553, 0.04857, 0.5546, 0.04893, 0.5254, 0.002841, 0.5254, 0.002841, 0.5546, 0.04893, 0.5484, 0.05227, 0.5129, 0.002885, 0.5341, 0.09428, 0.5341, 0.1123, 0.5341, 0.1123, 0.5341, 0.09428, 0.5341, 0.09428, 0.5341, 0.1123, 0.5341, 0.1123, 0.5341, 0.09428, 0.5129, 0.002885, 0.5484, 0.05227, 0.5546, 0.04893, 0.5254, 0.002841, 0.5254, 0.002841, 0.5546, 0.04893, 0.5553, 0.04857, 0.5267, 0.002836, 0.5341, 0.09428, 0.5341, 0.1123, 0.5341, 0.1123, 0.5341, 0.09428, 0.5341, 0.09428, 0.5341, 0.1123, 0.5341, 0.1123, 0.5341, 0.09428, 0.3894, 0.003324, 0.4726, 0.04197, 0.4726, 0.04197, 0.3894, 0.003324, 0.3912, 0.003503, 0.4726, 0.04197, 0.4726, 0.04197, 0.4726, 0.04197, 0.4726, 0.04197, 0.404, 0.003272, 0.3912, 0.003503, 0.4726, 0.04197, 0.4726, 0.04197, 0.3894, 0.003324, 0.3894, 0.003324, 0.4726, 0.04197, 0.4726, 0.04197, 0.3912, 0.003503, 0.457, 0.05403, 0.4726, 0.04197, 0.4726, 0.04197, 0.4579, 0.05413, 0.4579, 0.05413, 0.4659, 0.05467, 0.4679, 0.05237, 0.4726, 0.04197, 0.4726, 0.04197, 0.4579, 0.05413, 0.4579, 0.05413, 0.4726, 0.04197, 0.4726, 0.04197, 0.457, 0.05403, 0.5098, 0.0594, 0.5098, 0.0594, 0.5098, 0.0594, 0.5332, 0.07102, 0.5332, 0.07102, 0.5098, 0.0594, 0.5098, 0.0594, 0.5098, 0.0594, 0.5098, 0.0594, 0.4579, 0.05413, 0.4659, 0.05467, 0.5098, 0.0594, 0.5098, 0.0594, 0.4659, 0.05467, 0.4679, 0.05237, 0.5098, 0.0594, 0.5098, 0.0594, 0.4679, 0.05237, 0.4659, 0.05467, 0.5098, 0.0594, 0.5098, 0.0594, 0.4659, 0.05467, 0.4579, 0.05413, 0.5098, 0.0594, 0.5449, 0.181, 0.5426, 0.1808, 0.5426, 0.1808, 0.5449, 0.181, 0.5426, 0.1808, 0.5453, 0.181, 0.5521, 0.1815, 0.552, 0.1816, 0.5524, 0.1795, 0.559, 0.181, 0.5521, 0.1815, 0.5453, 0.181, 0.5614, 0.1807, 0.552, 0.1816, 0.5521, 0.1815, 0.559, 0.181, 0.5426, 0.1808, 0.552, 0.1816, 0.5521, 0.1815, 0.5453, 0.181, 0.5614, 0.1807, 0.559, 0.181, 0.5521, 0.1815, 0.552, 0.1816, 0.5524, 0.1795, 0.5453, 0.181, 0.5521, 0.1815, 0.559, 0.181, 0.5354, 0.178, 0.5524, 0.1795, 0.5453, 0.181, 0.5362, 0.1802, 0.5362, 0.1802, 0.5453, 0.181, 0.5426, 0.1808, 0.5449, 0.181, 0.5524, 0.1795, 0.567, 0.1781, 0.5648, 0.1804, 0.559, 0.181, 0.559, 0.181, 0.5648, 0.1804, 0.5559, 0.1813, 0.5614, 0.1807, 0.5449, 0.181, 0.5426, 0.1808, 0.5453, 0.181, 0.5362, 0.1802, 0.5362, 0.1802, 0.5453, 0.181, 0.5524, 0.1795, 0.5354, 0.178, 0.5614, 0.1807, 0.5559, 0.1813, 0.5648, 0.1804, 0.559, 0.181, 0.559, 0.181, 0.5648, 0.1804, 0.567, 0.1781, 0.5524, 0.1795, 0.5449, 0.181, 0.5449, 0.181, 0.5362, 0.1802, 0.5362, 0.1802, 0.5362, 0.1802, 0.5362, 0.1802, 0.5354, 0.178, 0.5354, 0.178, 0.5426, 0.1808, 0.5426, 0.1808, 0.552, 0.1816, 0.552, 0.1816, 0.552, 0.1816, 0.552, 0.1816, 0.5614, 0.1807, 0.5614, 0.1807, 0.5559, 0.1813, 0.5559, 0.1813, 0.5648, 0.1804, 0.5648, 0.1804, 0.5648, 0.1804, 0.5648, 0.1804, 0.567, 0.1781, 0.567, 0.1781, 0.5484, 0.05227, 0.5484, 0.05227, 0.5484, 0.05227, 0.5484, 0.05227, 0.5546, 0.04893, 0.5553, 0.04857, 0.5553, 0.04857, 0.5546, 0.04893, 0.5484, 0.05227, 0.5484, 0.05227, 0.5484, 0.05227, 0.5484, 0.05227, 0.5941, 0.07656, 0.5769, 0.06742, 0.5767, 0.06733, 0.5943, 0.07663, 0.5943, 0.07663, 0.5767, 0.06733, 0.5769, 0.06742, 0.5956, 0.07734, 0.5484, 0.05227, 0.5769, 0.06742, 0.5767, 0.06733, 0.5484, 0.05227, 0.5484, 0.05227, 0.5767, 0.06733, 0.5769, 0.06742, 0.5484, 0.05227, 0.5966, 0.07788, 0.5956, 0.07734, 0.5769, 0.06742, 0.5769, 0.06742, 0.5956, 0.07734, 0.5966, 0.07788, 0.5941, 0.07656, 0.5783, 0.09585, 0.5823, 0.0963, 0.5842, 0.09734, 0.5842, 0.1069, 0.5821, 0.1075, 0.5781, 0.1079, 0.5778, 0.1123, 0.594, 0.1123, 0.5941, 0.07656, 0.5941, 0.07656, 0.5708, 0.09721, 0.5705, 0.1069, 0.5705, 0.1069, 0.5708, 0.09721, 0.5821, 0.1075, 0.5842, 0.1069, 0.5842, 0.09734, 0.5823, 0.0963, 0.5783, 0.09585, 0.5739, 0.09624, 0.5708, 0.09721, 0.5705, 0.1069, 0.5732, 0.1076, 0.5781, 0.1079, 0.5781, 0.1079, 0.5821, 0.1075, 0.5821, 0.1075, 0.5781, 0.1079, 0.5842, 0.09734, 0.5823, 0.0963, 0.5823, 0.0963, 0.5842, 0.09734, 0.5739, 0.09624, 0.5708, 0.09721, 0.5708, 0.09721, 0.5739, 0.09624, 0.5732, 0.1076, 0.5781, 0.1079, 0.5781, 0.1079, 0.5732, 0.1076, 0.5842, 0.1069, 0.5842, 0.09734, 0.5842, 0.09734, 0.5842, 0.1069, 0.5783, 0.09585, 0.5739, 0.09624, 0.5739, 0.09624, 0.5783, 0.09585, 0.5705, 0.1069, 0.5732, 0.1076, 0.5732, 0.1076, 0.5705, 0.1069, 0.5821, 0.1075, 0.5842, 0.1069, 0.5842, 0.1069, 0.5821, 0.1075, 0.5823, 0.0963, 0.5783, 0.09585, 0.5783, 0.09585, 0.5823, 0.0963, 0.5767, 0.06733, 0.5769, 0.06742, 0.5484, 0.05227, 0.5484, 0.05227, 0.5769, 0.06742, 0.5332, 0.07102, 0.5098, 0.0594, 0.4679, 0.05237, 0.4726, 0.04197, 0.404, 0.003272, 0.5129, 0.002885, 0.5484, 0.05227, 0.5484, 0.05227, 0.5769, 0.06742, 0.5769, 0.06742, 0.5484, 0.05227, 0.5484, 0.05227, 0.5769, 0.06742, 0.5767, 0.06733, 0.5484, 0.05227, 0.5484, 0.05227, 0.5332, 0.07102, 0.5769, 0.06742, 0.5484, 0.05227, 0.5484, 0.05227, 0.5129, 0.002885, 0.404, 0.003272, 0.4726, 0.04197, 0.4679, 0.05237, 0.5098, 0.0594, 0.5767, 0.06733, 0.5769, 0.06742, 0.5941, 0.07656, 0.5943, 0.07663, 0.5769, 0.06742, 0.5767, 0.06733, 0.5943, 0.07663, 0.5956, 0.07734, 0.5341, 0.1241, 0.5496, 0.1243, 0.5547, 0.1243, 0.5547, 0.1304, 0.5691, 0.1354, 0.5673, 0.1777, 0.567, 0.1781, 0.5524, 0.1795, 0.5354, 0.178, 0.5354, 0.1769, 0.5319, 0.1766, 0.5319, 0.1766, 0.5285, 0.1246, 0.5285, 0.1246, 0.5734, 0.1715, 0.5673, 0.1777, 0.5694, 0.1785, 0.5726, 0.1811, 0.5673, 0.1777, 0.5734, 0.1715, 0.5691, 0.1354, 0.5547, 0.1304, 0.5547, 0.1243, 0.5496, 0.1243, 0.5341, 0.1241, 0.5285, 0.1246, 0.5285, 0.1246, 0.5319, 0.1766, 0.5319, 0.1766, 0.5354, 0.1769, 0.5354, 0.178, 0.5524, 0.1795, 0.567, 0.1781, 0.5341, 0.1123, 0.5341, 0.1123, 0.5341, 0.1241, 0.5341, 0.1241, 0.5341, 0.1123, 0.5341, 0.1123, 0.5341, 0.1241, 0.5341, 0.1241, 0.5961, 0.1123, 0.5973, 0.1123, 0.6002, 0.2383, 0.5977, 0.2387, 0.594, 0.1123, 0.5778, 0.1123, 0.5734, 0.1715, 0.5726, 0.1811, 0.5796, 0.2438, 0.5796, 0.2438, 0.5937, 0.243, 0.5937, 0.243, 0.5937, 0.243, 0.5961, 0.1123, 0.5951, 0.1123, 0.5958, 0.2403, 0.5977, 0.2387, 0.5974, 0.1123, 0.5973, 0.1123, 0.6002, 0.2383, 0.6006, 0.2393, 0.594, 0.1123, 0.5951, 0.1123, 0.5958, 0.2403, 0.5937, 0.243, 0.5341, 0.1123, 0.5503, 0.1123, 0.5496, 0.1243, 0.5341, 0.1241, 0.5341, 0.1123, 0.5341, 0.1123, 0.5341, 0.1241, 0.5341, 0.1241, 0.5778, 0.1123, 0.5503, 0.1123, 0.5496, 0.1243, 0.5547, 0.1243, 0.5547, 0.1304, 0.5691, 0.1354, 0.5734, 0.1715, 0.5341, 0.1123, 0.5341, 0.1123, 0.5341, 0.1241, 0.5341, 0.1241, 0.5951, 0.1123, 0.5961, 0.1123, 0.5977, 0.2387, 0.5958, 0.2403, 0.5951, 0.1123, 0.594, 0.1123, 0.5937, 0.243, 0.5958, 0.2403, 0.5341, 0.1123, 0.5341, 0.1123, 0.5341, 0.1241, 0.5341, 0.1241, 0.5973, 0.1123, 0.5961, 0.1123, 0.5977, 0.2387, 0.6002, 0.2383, 0.5973, 0.1123, 0.5974, 0.1123, 0.6006, 0.2393, 0.6002, 0.2383, 0.5496, 0.1243, 0.5503, 0.1123, 0.5341, 0.1123, 0.5341, 0.1241, 0.5496, 0.1243, 0.5503, 0.1123, 0.594, 0.1123, 0.5937, 0.243, 0.5937, 0.243, 0.5937, 0.243, 0.5796, 0.2438, 0.5796, 0.2438, 0.5726, 0.1811, 0.5694, 0.1785, 0.5673, 0.1777, 0.5691, 0.1354, 0.5547, 0.1304, 0.5547, 0.1243])
me_cube.materials.append(mat_noir_met)
me_cube.materials.append(mat_marron)
me_cube.materials.append(mat_gris)
me_cube.use_remesh_preserve_volume = False
me_cube.use_remesh_preserve_attributes = False
me_cube.use_mirror_vertex_groups = False
me_cube.update()

# ---- objects
ob_remington = bpy.data.objects.new('Remington', me_cube)

# ---- transforms, parenting, visibility, modifiers, constraints
ob_remington.location = (0.0, 0.0, 0.0)
ob_remington.lock_rotations_4d = False
ob_remington.empty_display_type = 'ARROWS'
ob_remington.lineart.crease_threshold = 0.0

# ---- collection membership
col_collection.objects.link(ob_remington)

# ---- scene / render settings (as saved in the file)
scene.frame_start = 1; scene.frame_end = 250; scene.frame_set(1)
scene.render.engine = 'BLENDER_EEVEE_NEXT'
scene.cycles.use_denoising = False
scene.cycles.samples = 128
scene.cycles.sampling_pattern = 'TABULATED_SOBOL'
scene.cycles.use_adaptive_sampling = False
scene.cycles.use_light_tree = False
scene.view_settings.view_transform = 'Filmic'
bpy.context.view_layer.update()

# ---- added for rendering (the .blend has no active camera and no usable light): camera, sun
cam_auto = bpy.data.cameras.new('AutoCamera')
cam_auto.lens = 50.0
cam_auto.sensor_width = 36.0
cam_auto.clip_end = 1000.0
ob_auto_camera = bpy.data.objects.new('AutoCamera', cam_auto)
scene.collection.objects.link(ob_auto_camera)
ob_auto_camera.location = (7.60529, -6.82745, 5.05715)
ob_auto_camera.rotation_euler = (1.09748, -7.21219e-08, 0.694738)
scene.camera = ob_auto_camera
light_auto_sun = bpy.data.lights.new('AutoSun', 'SUN')
light_auto_sun.energy = 3.0
light_auto_sun.angle = 0.0523599
ob_auto_sun = bpy.data.objects.new('AutoSun', light_auto_sun)
scene.collection.objects.link(ob_auto_sun)
ob_auto_sun.rotation_euler = (0.872665, 0.174533, 0.523599)
bpy.context.view_layer.update()
